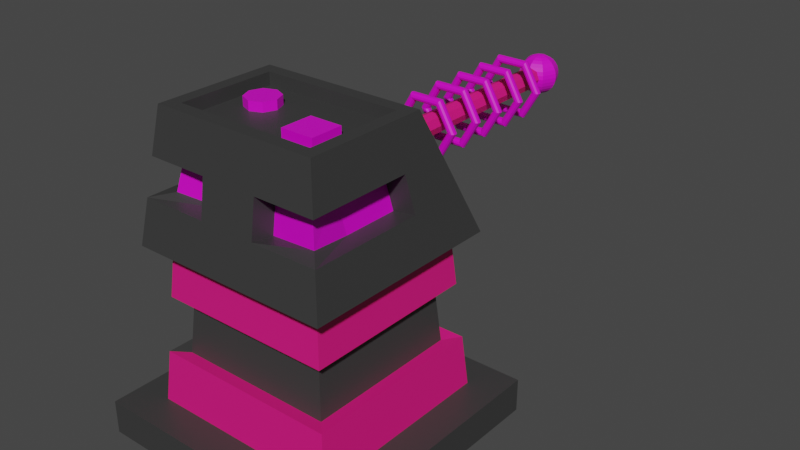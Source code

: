 # Source: LaserTurret.blend  (saved by Blender 3.6.13; exported with 4.5.12 LTS)
import bpy
from mathutils import Matrix  # noqa: F401  (used for matrix-valued properties, if any)

bpy.ops.wm.read_factory_settings(use_empty=True)
scene = bpy.context.scene
scene.name = 'Scene'

# ---- collections
col_collection = bpy.data.collections.new('Collection'); scene.collection.children.link(col_collection)

# ---- materials (node trees are filled in below, after node groups)
mat_metalgray = bpy.data.materials.new('MetalGray')
mat_metalgray.alpha_threshold = 0.0
mat_metalgray.use_transparent_shadow = False
mat_metalgray.roughness = 0.5
mat_metalgray.line_color = (0.0, 0.0, 0.0, 1.0)
mat_metalpurple = bpy.data.materials.new('MetalPurple')
mat_metalpurple.use_transparent_shadow = False
mat_emissive = bpy.data.materials.new('Emissive')
mat_emissive.use_transparent_shadow = False

# ---- material node trees
mat_metalgray.use_nodes = True; mat_metalgray.node_tree.nodes.clear()
_N = mat_metalgray.node_tree.nodes; _L = mat_metalgray.node_tree.links
n0 = _N.new('ShaderNodeOutputMaterial'); n0.name = 'Material Output'; n0.location = (300, 300)
n1 = _N.new('ShaderNodeBsdfPrincipled'); n1.name = 'Principled BSDF'; n1.location = (10, 300)
n1.distribution = 'GGX'
n1.subsurface_method = 'RANDOM_WALK_SKIN'
n1.inputs[0].default_value = (0.04203, 0.04203, 0.04203, 1.0)
n1.inputs[3].default_value = 1.45
n1.inputs[27].default_value = (0.0, 0.0, 0.0, 1.0)
n1.inputs[28].default_value = 1.0
_L.new(n1.outputs[0], n0.inputs[0])
n0.is_active_output = True
mat_metalpurple.use_nodes = True; mat_metalpurple.node_tree.nodes.clear()
_N = mat_metalpurple.node_tree.nodes; _L = mat_metalpurple.node_tree.links
n0 = _N.new('ShaderNodeBsdfPrincipled'); n0.name = 'Principled BSDF'; n0.location = (10, 300)
n0.distribution = 'GGX'
n0.subsurface_method = 'RANDOM_WALK_SKIN'
n0.inputs[0].default_value = (0.8, 0.008456, 0.2024, 1.0)
n0.inputs[3].default_value = 1.45
n0.inputs[27].default_value = (0.0, 0.0, 0.0, 1.0)
n0.inputs[28].default_value = 1.0
n1 = _N.new('ShaderNodeOutputMaterial'); n1.name = 'Material Output'; n1.location = (300, 300)
_L.new(n0.outputs[0], n1.inputs[0])
n1.is_active_output = True
mat_emissive.use_nodes = True; mat_emissive.node_tree.nodes.clear()
_N = mat_emissive.node_tree.nodes; _L = mat_emissive.node_tree.links
n0 = _N.new('ShaderNodeBsdfPrincipled'); n0.name = 'Principled BSDF'; n0.location = (10, 300)
n0.distribution = 'GGX'
n0.subsurface_method = 'RANDOM_WALK_SKIN'
n0.inputs[0].default_value = (0.8, 0.0, 0.6759, 1.0)
n0.inputs[3].default_value = 1.45
n0.inputs[27].default_value = (0.0, 0.0, 0.0, 1.0)
n0.inputs[28].default_value = 1.0
n1 = _N.new('ShaderNodeOutputMaterial'); n1.name = 'Material Output'; n1.location = (300, 300)
_L.new(n0.outputs[0], n1.inputs[0])
n1.is_active_output = True

# ---- world
world_world = bpy.data.worlds.new('World'); scene.world = world_world
world_world.use_nodes = True; world_world.node_tree.nodes.clear()
_N = world_world.node_tree.nodes; _L = world_world.node_tree.links
n0 = _N.new('ShaderNodeOutputWorld'); n0.name = 'World Output'; n0.location = (300, 300)
n1 = _N.new('ShaderNodeBackground'); n1.name = 'Background'; n1.location = (10, 300)
n1.inputs[0].default_value = (0.05088, 0.05088, 0.05088, 1.0)
_L.new(n1.outputs[0], n0.inputs[0])
n0.is_active_output = True
world_world.color = (0.05088, 0.05088, 0.05088)
world_world.use_sun_shadow = False
world_world.sun_shadow_jitter_overblur = 0.0

# ---- meshes
me_cube_001 = bpy.data.meshes.new('Cube.001')
me_cube_001.from_pydata([(0.7427, 0.7427, 0.1298), (1.0, 1.0, -0.1298), (0.7427, -0.7427, 0.1298), (1.0, -1.0, -0.1298), (-0.7427, 0.7427, 0.1298), (-1.0, 1.0, -0.1298), (-0.7427, -0.7427, 0.1298), (-1.0, -1.0, -0.1298), (1.0, -1.0, 0.1298), (-1.0, -1.0, 0.1298), (1.0, 1.0, 0.1298), (-1.0, 1.0, 0.1298), (0.6387, 0.6387, 1.338), (0.6387, -0.6387, 1.338), (-0.6387, 0.6387, 1.338), (-0.6387, -0.6387, 1.338), (0.5676, 0.5676, 0.9294), (0.6043, 0.6043, 0.5021), (-0.6043, 0.6043, 0.5021), (-0.5676, 0.5676, 0.9294), (-0.6723, 0.6723, 0.9474), (-0.7091, 0.7091, 0.5201), (0.7091, 0.7091, 0.5201), (0.6723, 0.6723, 0.9474), (0.7091, -0.7091, 0.5201), (0.6723, -0.6723, 0.9474), (-0.6723, -0.6723, 0.9474), (-0.7091, -0.7091, 0.5201), (0.6043, -0.6043, 0.5021), (0.5676, -0.5676, 0.9294), (-0.5676, -0.5676, 0.9294), (-0.6043, -0.6043, 0.5021)], [], [(4, 6, 27, 21), (3, 8, 9, 7), (7, 9, 11, 5), (5, 1, 3, 7), (1, 10, 8, 3), (5, 11, 10, 1), (2, 6, 9, 8), (0, 2, 8, 10), (6, 4, 11, 9), (4, 0, 10, 11), (6, 2, 24, 27), (0, 4, 21, 22), (29, 30, 31, 28), (26, 25, 13, 15), (2, 0, 22, 24), (25, 23, 12, 13), (23, 20, 14, 12), (26, 20, 19, 30), (21, 27, 31, 18), (23, 25, 29, 16), (20, 23, 16, 19), (20, 26, 15, 14), (30, 19, 18, 31), (16, 29, 28, 17), (19, 16, 17, 18), (22, 21, 18, 17), (24, 22, 17, 28), (27, 24, 28, 31), (25, 26, 30, 29)])
me_cube_001.polygons.foreach_set('material_index', [1, 0, 0, 0, 0, 0, 0, 0, 0, 0, 1, 1, 0, 1, 1, 1, 1, 1, 0, 1, 1, 1, 0, 0, 0, 1, 1, 1, 1])
_uv = me_cube_001.uv_layers.new(name='UVMap')
_uv.uv.foreach_set('vector', [0.8428, 0.5322, 0.8428, 0.7178, 0.8428, 0.7178, 0.8428, 0.5322, 0.375, 0.75, 0.625, 0.75, 0.625, 1.0, 0.375, 1.0, 0.375, 0.0, 0.625, 0.0, 0.625, 0.25, 0.375, 0.25, 0.125, 0.5, 0.375, 0.5, 0.375, 0.75, 0.125, 0.75, 0.375, 0.5, 0.625, 0.5, 0.625, 0.75, 0.375, 0.75, 0.375, 0.25, 0.625, 0.25, 0.625, 0.5, 0.375, 0.5, 0.6572, 0.7178, 0.8428, 0.7178, 0.875, 0.75, 0.625, 0.75, 0.6572, 0.5322, 0.6572, 0.7178, 0.625, 0.75, 0.625, 0.5, 0.8428, 0.7178, 0.8428, 0.5322, 0.875, 0.5, 0.875, 0.75, 0.8428, 0.5322, 0.6572, 0.5322, 0.625, 0.5, 0.875, 0.5, 0.8428, 0.7178, 0.6572, 0.7178, 0.6572, 0.7178, 0.8428, 0.7178, 0.6572, 0.5322, 0.8428, 0.5322, 0.8428, 0.5322, 0.6572, 0.5322, 0.6572, 0.7178, 0.8428, 0.7178, 0.8428, 0.7178, 0.6572, 0.7178, 0.8428, 0.7178, 0.6572, 0.7178, 0.6572, 0.7178, 0.8428, 0.7178, 0.6572, 0.7178, 0.6572, 0.5322, 0.6572, 0.5322, 0.6572, 0.7178, 0.6572, 0.7178, 0.6572, 0.5322, 0.6572, 0.5322, 0.6572, 0.7178, 0.6572, 0.5322, 0.8428, 0.5322, 0.8428, 0.5322, 0.6572, 0.5322, 0.8428, 0.7178, 0.8428, 0.5322, 0.8428, 0.5322, 0.8428, 0.7178, 0.8428, 0.5322, 0.8428, 0.7178, 0.8428, 0.7178, 0.8428, 0.5322, 0.6572, 0.5322, 0.6572, 0.7178, 0.6572, 0.7178, 0.6572, 0.5322, 0.8428, 0.5322, 0.6572, 0.5322, 0.6572, 0.5322, 0.8428, 0.5322, 0.8428, 0.5322, 0.8428, 0.7178, 0.8428, 0.7178, 0.8428, 0.5322, 0.8428, 0.7178, 0.8428, 0.5322, 0.8428, 0.5322, 0.8428, 0.7178, 0.6572, 0.5322, 0.6572, 0.7178, 0.6572, 0.7178, 0.6572, 0.5322, 0.8428, 0.5322, 0.6572, 0.5322, 0.6572, 0.5322, 0.8428, 0.5322, 0.6572, 0.5322, 0.8428, 0.5322, 0.8428, 0.5322, 0.6572, 0.5322, 0.6572, 0.7178, 0.6572, 0.5322, 0.6572, 0.5322, 0.6572, 0.7178, 0.8428, 0.7178, 0.6572, 0.7178, 0.6572, 0.7178, 0.8428, 0.7178, 0.6572, 0.7178, 0.8428, 0.7178, 0.8428, 0.7178, 0.6572, 0.7178])
me_cube_001.materials.append(mat_metalgray)
me_cube_001.materials.append(mat_metalpurple)
me_cube_001.use_mirror_vertex_groups = False
me_cube_001.update()
me_circle = bpy.data.meshes.new('Circle')
me_circle.from_pydata([(0.0, 1.0, 0.0), (-0.7071, 0.7071, 0.0), (-1.0, 0.0, 0.0), (-0.7071, -0.7071, 0.0), (0.0, -1.0, 0.0), (0.7071, -0.7071, 0.0), (1.0, 0.0, 0.0), (0.7071, 0.7071, 0.0), (0.0, -0.5856, -2.583), (0.4141, -0.4141, -2.583), (0.5856, -1.129e-07, -2.583), (0.4141, 0.4141, -2.583), (0.0, 0.5856, -2.583), (-0.4141, 0.4141, -2.583), (-0.5856, -1.129e-07, -2.583), (-0.4141, -0.4141, -2.583), (-0.7071, 0.7071, -2.583), (0.0, 1.0, -2.583), (-1.0, -1.129e-07, -2.583), (-0.7071, -0.7071, -2.583), (0.0, -1.0, -2.583), (0.7071, -0.7071, -2.583), (1.0, -1.129e-07, -2.583), (0.7071, 0.7071, -2.583), (0.0, -0.5856, -15.04), (0.4141, -0.4141, -15.04), (0.5856, -2.715e-07, -15.04), (0.4141, 0.4141, -15.04), (0.0, 0.5856, -15.04), (-0.4141, 0.4141, -15.04), (-0.5856, -2.715e-07, -15.04), (-0.4141, -0.4141, -15.04), (0.1515, 1.077, -15.85), (0.2972, 1.015, -15.99), (0.4315, 0.9133, -16.13), (0.5492, 0.7767, -16.25), (0.6458, 0.6103, -16.34), (0.7176, 0.4204, -16.42), (0.7618, 0.2143, -16.46), (0.7767, -1.234e-06, -16.47), (0.7618, -0.2143, -16.46), (0.7176, -0.4204, -16.42), (0.6458, -0.6103, -16.34), (0.5492, -0.7767, -16.25), (0.4315, -0.9133, -16.13), (0.2972, -1.015, -15.99), (0.1515, -1.077, -15.85), (0.2143, 1.077, -15.7), (0.4204, 1.015, -15.7), (0.6103, 0.9133, -15.7), (0.7767, 0.7767, -15.7), (0.9133, 0.6103, -15.7), (1.015, 0.4204, -15.7), (1.077, 0.2143, -15.7), (1.098, -1.2e-06, -15.7), (1.077, -0.2143, -15.7), (1.015, -0.4204, -15.7), (0.9133, -0.6103, -15.7), (0.7767, -0.7767, -15.7), (0.6103, -0.9133, -15.7), (0.4204, -1.015, -15.7), (0.2143, -1.077, -15.7), (0.1515, 1.077, -15.55), (0.2972, 1.015, -15.4), (0.4315, 0.9133, -15.27), (0.5492, 0.7767, -15.15), (0.6458, 0.6103, -15.05), (0.7176, 0.4204, -14.98), (0.7618, 0.2143, -14.94), (0.7767, -1.166e-06, -14.92), (0.7618, -0.2143, -14.94), (0.7176, -0.4204, -14.98), (0.6458, -0.6103, -15.05), (0.5492, -0.7767, -15.15), (0.4315, -0.9133, -15.27), (0.2972, -1.015, -15.4), (0.1515, -1.077, -15.55), (5.146e-08, 1.077, -15.48), (5.146e-08, 1.015, -15.28), (5.146e-08, 0.9133, -15.09), (5.146e-08, 0.7767, -14.92), (5.146e-08, 0.6103, -14.78), (5.146e-08, 0.4204, -14.68), (5.146e-08, 0.2143, -14.62), (5.146e-08, -1.152e-06, -14.6), (5.146e-08, -0.2143, -14.62), (5.146e-08, -0.4204, -14.68), (5.146e-08, -0.6103, -14.78), (5.146e-08, -0.7767, -14.92), (5.146e-08, -0.9133, -15.09), (5.146e-08, -1.015, -15.28), (5.146e-08, -1.077, -15.48), (-0.1515, 1.077, -15.55), (-0.2972, 1.015, -15.4), (-0.4315, 0.9133, -15.27), (-0.5492, 0.7767, -15.15), (-0.6458, 0.6103, -15.05), (-0.7176, 0.4204, -14.98), (-0.7618, 0.2143, -14.94), (-0.7767, -1.166e-06, -14.92), (-0.7618, -0.2143, -14.94), (-0.7176, -0.4204, -14.98), (-0.6458, -0.6103, -15.05), (-0.5492, -0.7767, -15.15), (-0.4315, -0.9133, -15.27), (-0.2972, -1.015, -15.4), (-0.1515, -1.077, -15.55), (-0.2143, 1.077, -15.7), (-0.4204, 1.015, -15.7), (-0.6103, 0.9133, -15.7), (-0.7767, 0.7767, -15.7), (-0.9133, 0.6103, -15.7), (-1.015, 0.4204, -15.7), (-1.077, 0.2143, -15.7), (-1.098, -1.2e-06, -15.7), (-1.077, -0.2143, -15.7), (-1.015, -0.4204, -15.7), (-0.9133, -0.6103, -15.7), (-0.7767, -0.7767, -15.7), (-0.6103, -0.9133, -15.7), (-0.4204, -1.015, -15.7), (-0.2143, -1.077, -15.7), (-0.1515, 1.077, -15.85), (-0.2972, 1.015, -15.99), (-0.4315, 0.9133, -16.13), (-0.5492, 0.7767, -16.25), (-0.6458, 0.6103, -16.34), (-0.7176, 0.4204, -16.42), (-0.7618, 0.2143, -16.46), (-0.7767, -1.234e-06, -16.47), (-0.7618, -0.2143, -16.46), (-0.7176, -0.4204, -16.42), (-0.6458, -0.6103, -16.34), (-0.5492, -0.7767, -16.25), (-0.4315, -0.9133, -16.13), (-0.2972, -1.015, -15.99), (-0.1515, -1.077, -15.85), (5.146e-08, -1.098, -15.7), (5.146e-08, 1.098, -15.7), (5.146e-08, 1.077, -15.91), (5.146e-08, 1.015, -16.12), (5.146e-08, 0.9133, -16.31), (5.146e-08, 0.7767, -16.47), (5.146e-08, 0.6103, -16.61), (5.146e-08, 0.4204, -16.71), (5.146e-08, 0.2143, -16.77), (5.146e-08, -1.248e-06, -16.8), (5.146e-08, -0.2143, -16.77), (5.146e-08, -0.4204, -16.71), (5.146e-08, -0.6103, -16.61), (5.146e-08, -0.7767, -16.47), (5.146e-08, -0.9133, -16.31), (5.146e-08, -1.015, -16.12), (5.146e-08, -1.077, -15.91)], [], [(7, 6, 22, 23), (5, 4, 20, 21), (3, 2, 18, 19), (1, 0, 17, 16), (0, 7, 23, 17), (6, 5, 21, 22), (4, 3, 19, 20), (2, 1, 16, 18), (8, 15, 31, 24), (8, 9, 16, 17), (9, 10, 18, 16), (10, 11, 19, 18), (11, 12, 20, 19), (12, 13, 21, 20), (13, 14, 22, 21), (14, 15, 23, 22), (15, 8, 17, 23), (25, 24, 31, 30, 29, 28, 27, 26), (14, 13, 29, 30), (12, 11, 27, 28), (10, 9, 25, 26), (15, 14, 30, 31), (13, 12, 28, 29), (11, 10, 26, 27), (9, 8, 24, 25), (150, 149, 42, 43), (143, 142, 35, 36), (151, 150, 43, 44), (144, 143, 36, 37), (152, 151, 44, 45), (145, 144, 37, 38), (153, 152, 45, 46), (146, 145, 38, 39), (139, 138, 32), (137, 153, 46), (147, 146, 39, 40), (140, 139, 32, 33), (148, 147, 40, 41), (141, 140, 33, 34), (149, 148, 41, 42), (142, 141, 34, 35), (42, 41, 56, 57), (35, 34, 49, 50), (43, 42, 57, 58), (36, 35, 50, 51), (44, 43, 58, 59), (37, 36, 51, 52), (45, 44, 59, 60), (38, 37, 52, 53), (46, 45, 60, 61), (39, 38, 53, 54), (32, 138, 47), (137, 46, 61), (40, 39, 54, 55), (33, 32, 47, 48), (41, 40, 55, 56), (34, 33, 48, 49), (61, 60, 75, 76), (54, 53, 68, 69), (47, 138, 62), (137, 61, 76), (55, 54, 69, 70), (48, 47, 62, 63), (56, 55, 70, 71), (49, 48, 63, 64), (57, 56, 71, 72), (50, 49, 64, 65), (58, 57, 72, 73), (51, 50, 65, 66), (59, 58, 73, 74), (52, 51, 66, 67), (60, 59, 74, 75), (53, 52, 67, 68), (65, 64, 79, 80), (73, 72, 87, 88), (66, 65, 80, 81), (74, 73, 88, 89), (67, 66, 81, 82), (75, 74, 89, 90), (68, 67, 82, 83), (76, 75, 90, 91), (69, 68, 83, 84), (62, 138, 77), (137, 76, 91), (70, 69, 84, 85), (63, 62, 77, 78), (71, 70, 85, 86), (64, 63, 78, 79), (72, 71, 86, 87), (84, 83, 98, 99), (77, 138, 92), (137, 91, 106), (85, 84, 99, 100), (78, 77, 92, 93), (86, 85, 100, 101), (79, 78, 93, 94), (87, 86, 101, 102), (80, 79, 94, 95), (88, 87, 102, 103), (81, 80, 95, 96), (89, 88, 103, 104), (82, 81, 96, 97), (90, 89, 104, 105), (83, 82, 97, 98), (91, 90, 105, 106), (103, 102, 117, 118), (96, 95, 110, 111), (104, 103, 118, 119), (97, 96, 111, 112), (105, 104, 119, 120), (98, 97, 112, 113), (106, 105, 120, 121), (99, 98, 113, 114), (92, 138, 107), (137, 106, 121), (100, 99, 114, 115), (93, 92, 107, 108), (101, 100, 115, 116), (94, 93, 108, 109), (102, 101, 116, 117), (95, 94, 109, 110), (137, 121, 136), (115, 114, 129, 130), (108, 107, 122, 123), (116, 115, 130, 131), (109, 108, 123, 124), (117, 116, 131, 132), (110, 109, 124, 125), (118, 117, 132, 133), (111, 110, 125, 126), (119, 118, 133, 134), (112, 111, 126, 127), (120, 119, 134, 135), (113, 112, 127, 128), (121, 120, 135, 136), (114, 113, 128, 129), (107, 138, 122), (134, 133, 150, 151), (127, 126, 143, 144), (135, 134, 151, 152), (128, 127, 144, 145), (136, 135, 152, 153), (129, 128, 145, 146), (122, 138, 139), (137, 136, 153), (130, 129, 146, 147), (123, 122, 139, 140), (131, 130, 147, 148), (124, 123, 140, 141), (132, 131, 148, 149), (125, 124, 141, 142), (133, 132, 149, 150), (126, 125, 142, 143)])
me_circle.polygons.foreach_set('material_index', [0, 0, 0, 0, 0, 0, 0, 0, 0, 0, 0, 0, 0, 0, 0, 0, 0, 0, 0, 0, 0, 0, 0, 0, 0, 1, 1, 1, 1, 1, 1, 1, 1, 1, 1, 1, 1, 1, 1, 1, 1, 1, 1, 1, 1, 1, 1, 1, 1, 1, 1, 1, 1, 1, 1, 1, 1, 1, 1, 1, 1, 1, 1, 1, 1, 1, 1, 1, 1, 1, 1, 1, 1, 1, 1, 1, 1, 1, 1, 1, 1, 1, 1, 1, 1, 1, 1, 1, 1, 1, 1, 1, 1, 1, 1, 1, 1, 1, 1, 1, 1, 1, 1, 1, 1, 1, 1, 1, 1, 1, 1, 1, 1, 1, 1, 1, 1, 1, 1, 1, 1, 1, 1, 1, 1, 1, 1, 1, 1, 1, 1, 1, 1, 1, 1, 1, 1, 1, 1, 1, 1, 1, 1, 1, 1, 1, 1, 1, 1, 1, 1, 1, 1])
_uv = me_circle.uv_layers.new(name='UVMap')
_uv.uv.foreach_set('vector', [0.0, 0.0, 0.0, 0.0, 0.0, 0.0, 0.0, 0.0, 0.0, 0.0, 0.0, 0.0, 0.0, 0.0, 0.0, 0.0, 0.0, 0.0, 0.0, 0.0, 0.0, 0.0, 0.0, 0.0, 0.0, 0.0, 0.0, 0.0, 0.0, 0.0, 0.0, 0.0, 0.0, 0.0, 0.0, 0.0, 0.0, 0.0, 0.0, 0.0, 0.0, 0.0, 0.0, 0.0, 0.0, 0.0, 0.0, 0.0, 0.0, 0.0, 0.0, 0.0, 0.0, 0.0, 0.0, 0.0, 0.0, 0.0, 0.0, 0.0, 0.0, 0.0, 0.0, 0.0, 0.0, 0.0, 0.0, 0.0, 0.0, 0.0, 0.0, 0.0, 0.0, 0.0, 0.0, 0.0, 0.0, 0.0, 0.0, 0.0, 0.0, 0.0, 0.0, 0.0, 0.0, 0.0, 0.0, 0.0, 0.0, 0.0, 0.0, 0.0, 0.0, 0.0, 0.0, 0.0, 0.0, 0.0, 0.0, 0.0, 0.0, 0.0, 0.0, 0.0, 0.0, 0.0, 0.0, 0.0, 0.0, 0.0, 0.0, 0.0, 0.0, 0.0, 0.0, 0.0, 0.0, 0.0, 0.0, 0.0, 0.0, 0.0, 0.0, 0.0, 0.0, 0.0, 0.0, 0.0, 0.0, 0.0, 0.0, 0.0, 0.0, 0.0, 0.0, 0.0, 0.0, 0.0, 0.0, 0.0, 0.0, 0.0, 0.0, 0.0, 0.0, 0.0, 0.0, 0.0, 0.0, 0.0, 0.0, 0.0, 0.0, 0.0, 0.0, 0.0, 0.0, 0.0, 0.0, 0.0, 0.0, 0.0, 0.0, 0.0, 0.0, 0.0, 0.0, 0.0, 0.0, 0.0, 0.0, 0.0, 0.0, 0.0, 0.0, 0.0, 0.0, 0.0, 0.0, 0.0, 0.0, 0.0, 0.0, 0.0, 0.0, 0.0, 0.0, 0.0, 0.0, 0.0, 0.0, 0.0, 0.0, 0.0, 0.0, 0.0, 0.0, 0.0, 0.0, 0.0, 0.0, 0.0, 0.0, 0.0, 0.0, 0.0, 0.0, 0.0, 0.75, 0.25, 0.75, 0.3125, 0.625, 0.3125, 0.625, 0.25, 0.75, 0.6875, 0.75, 0.75, 0.625, 0.75, 0.625, 0.6875, 0.75, 0.1875, 0.75, 0.25, 0.625, 0.25, 0.625, 0.1875, 0.75, 0.625, 0.75, 0.6875, 0.625, 0.6875, 0.625, 0.625, 0.75, 0.125, 0.75, 0.1875, 0.625, 0.1875, 0.625, 0.125, 0.75, 0.5625, 0.75, 0.625, 0.625, 0.625, 0.625, 0.5625, 0.75, 0.0625, 0.75, 0.125, 0.625, 0.125, 0.625, 0.0625, 0.75, 0.5, 0.75, 0.5625, 0.625, 0.5625, 0.625, 0.5, 0.75, 0.9375, 0.6875, 1.0, 0.625, 0.9375, 0.6875, 0.0, 0.75, 0.0625, 0.625, 0.0625, 0.75, 0.4375, 0.75, 0.5, 0.625, 0.5, 0.625, 0.4375, 0.75, 0.875, 0.75, 0.9375, 0.625, 0.9375, 0.625, 0.875, 0.75, 0.375, 0.75, 0.4375, 0.625, 0.4375, 0.625, 0.375, 0.75, 0.8125, 0.75, 0.875, 0.625, 0.875, 0.625, 0.8125, 0.75, 0.3125, 0.75, 0.375, 0.625, 0.375, 0.625, 0.3125, 0.75, 0.75, 0.75, 0.8125, 0.625, 0.8125, 0.625, 0.75, 0.625, 0.3125, 0.625, 0.375, 0.5, 0.375, 0.5, 0.3125, 0.625, 0.75, 0.625, 0.8125, 0.5, 0.8125, 0.5, 0.75, 0.625, 0.25, 0.625, 0.3125, 0.5, 0.3125, 0.5, 0.25, 0.625, 0.6875, 0.625, 0.75, 0.5, 0.75, 0.5, 0.6875, 0.625, 0.1875, 0.625, 0.25, 0.5, 0.25, 0.5, 0.1875, 0.625, 0.625, 0.625, 0.6875, 0.5, 0.6875, 0.5, 0.625, 0.625, 0.125, 0.625, 0.1875, 0.5, 0.1875, 0.5, 0.125, 0.625, 0.5625, 0.625, 0.625, 0.5, 0.625, 0.5, 0.5625, 0.625, 0.0625, 0.625, 0.125, 0.5, 0.125, 0.5, 0.0625, 0.625, 0.5, 0.625, 0.5625, 0.5, 0.5625, 0.5, 0.5, 0.625, 0.9375, 0.5625, 1.0, 0.5, 0.9375, 0.5625, 0.0, 0.625, 0.0625, 0.5, 0.0625, 0.625, 0.4375, 0.625, 0.5, 0.5, 0.5, 0.5, 0.4375, 0.625, 0.875, 0.625, 0.9375, 0.5, 0.9375, 0.5, 0.875, 0.625, 0.375, 0.625, 0.4375, 0.5, 0.4375, 0.5, 0.375, 0.625, 0.8125, 0.625, 0.875, 0.5, 0.875, 0.5, 0.8125, 0.5, 0.0625, 0.5, 0.125, 0.375, 0.125, 0.375, 0.0625, 0.5, 0.5, 0.5, 0.5625, 0.375, 0.5625, 0.375, 0.5, 0.5, 0.9375, 0.4375, 1.0, 0.375, 0.9375, 0.4375, 0.0, 0.5, 0.0625, 0.375, 0.0625, 0.5, 0.4375, 0.5, 0.5, 0.375, 0.5, 0.375, 0.4375, 0.5, 0.875, 0.5, 0.9375, 0.375, 0.9375, 0.375, 0.875, 0.5, 0.375, 0.5, 0.4375, 0.375, 0.4375, 0.375, 0.375, 0.5, 0.8125, 0.5, 0.875, 0.375, 0.875, 0.375, 0.8125, 0.5, 0.3125, 0.5, 0.375, 0.375, 0.375, 0.375, 0.3125, 0.5, 0.75, 0.5, 0.8125, 0.375, 0.8125, 0.375, 0.75, 0.5, 0.25, 0.5, 0.3125, 0.375, 0.3125, 0.375, 0.25, 0.5, 0.6875, 0.5, 0.75, 0.375, 0.75, 0.375, 0.6875, 0.5, 0.1875, 0.5, 0.25, 0.375, 0.25, 0.375, 0.1875, 0.5, 0.625, 0.5, 0.6875, 0.375, 0.6875, 0.375, 0.625, 0.5, 0.125, 0.5, 0.1875, 0.375, 0.1875, 0.375, 0.125, 0.5, 0.5625, 0.5, 0.625, 0.375, 0.625, 0.375, 0.5625, 0.375, 0.75, 0.375, 0.8125, 0.25, 0.8125, 0.25, 0.75, 0.375, 0.25, 0.375, 0.3125, 0.25, 0.3125, 0.25, 0.25, 0.375, 0.6875, 0.375, 0.75, 0.25, 0.75, 0.25, 0.6875, 0.375, 0.1875, 0.375, 0.25, 0.25, 0.25, 0.25, 0.1875, 0.375, 0.625, 0.375, 0.6875, 0.25, 0.6875, 0.25, 0.625, 0.375, 0.125, 0.375, 0.1875, 0.25, 0.1875, 0.25, 0.125, 0.375, 0.5625, 0.375, 0.625, 0.25, 0.625, 0.25, 0.5625, 0.375, 0.0625, 0.375, 0.125, 0.25, 0.125, 0.25, 0.0625, 0.375, 0.5, 0.375, 0.5625, 0.25, 0.5625, 0.25, 0.5, 0.375, 0.9375, 0.3125, 1.0, 0.25, 0.9375, 0.3125, 0.0, 0.375, 0.0625, 0.25, 0.0625, 0.375, 0.4375, 0.375, 0.5, 0.25, 0.5, 0.25, 0.4375, 0.375, 0.875, 0.375, 0.9375, 0.25, 0.9375, 0.25, 0.875, 0.375, 0.375, 0.375, 0.4375, 0.25, 0.4375, 0.25, 0.375, 0.375, 0.8125, 0.375, 0.875, 0.25, 0.875, 0.25, 0.8125, 0.375, 0.3125, 0.375, 0.375, 0.25, 0.375, 0.25, 0.3125, 0.25, 0.5, 0.25, 0.5625, 0.125, 0.5625, 0.125, 0.5, 0.25, 0.9375, 0.1875, 1.0, 0.125, 0.9375, 0.1875, 0.0, 0.25, 0.0625, 0.125, 0.0625, 0.25, 0.4375, 0.25, 0.5, 0.125, 0.5, 0.125, 0.4375, 0.25, 0.875, 0.25, 0.9375, 0.125, 0.9375, 0.125, 0.875, 0.25, 0.375, 0.25, 0.4375, 0.125, 0.4375, 0.125, 0.375, 0.25, 0.8125, 0.25, 0.875, 0.125, 0.875, 0.125, 0.8125, 0.25, 0.3125, 0.25, 0.375, 0.125, 0.375, 0.125, 0.3125, 0.25, 0.75, 0.25, 0.8125, 0.125, 0.8125, 0.125, 0.75, 0.25, 0.25, 0.25, 0.3125, 0.125, 0.3125, 0.125, 0.25, 0.25, 0.6875, 0.25, 0.75, 0.125, 0.75, 0.125, 0.6875, 0.25, 0.1875, 0.25, 0.25, 0.125, 0.25, 0.125, 0.1875, 0.25, 0.625, 0.25, 0.6875, 0.125, 0.6875, 0.125, 0.625, 0.25, 0.125, 0.25, 0.1875, 0.125, 0.1875, 0.125, 0.125, 0.25, 0.5625, 0.25, 0.625, 0.125, 0.625, 0.125, 0.5625, 0.25, 0.0625, 0.25, 0.125, 0.125, 0.125, 0.125, 0.0625, 0.125, 0.25, 0.125, 0.3125, 0.0, 0.3125, 0.0, 0.25, 0.125, 0.6875, 0.125, 0.75, 0.0, 0.75, 0.0, 0.6875, 0.125, 0.1875, 0.125, 0.25, 0.0, 0.25, 0.0, 0.1875, 0.125, 0.625, 0.125, 0.6875, 0.0, 0.6875, 0.0, 0.625, 0.125, 0.125, 0.125, 0.1875, 0.0, 0.1875, 0.0, 0.125, 0.125, 0.5625, 0.125, 0.625, 0.0, 0.625, 0.0, 0.5625, 0.125, 0.0625, 0.125, 0.125, 0.0, 0.125, 0.0, 0.0625, 0.125, 0.5, 0.125, 0.5625, 0.0, 0.5625, 0.0, 0.5, 0.125, 0.9375, 0.0625, 1.0, 0.0, 0.9375, 0.0625, 0.0, 0.125, 0.0625, 0.0, 0.0625, 0.125, 0.4375, 0.125, 0.5, 0.0, 0.5, 0.0, 0.4375, 0.125, 0.875, 0.125, 0.9375, 0.0, 0.9375, 0.0, 0.875, 0.125, 0.375, 0.125, 0.4375, 0.0, 0.4375, 0.0, 0.375, 0.125, 0.8125, 0.125, 0.875, 0.0, 0.875, 0.0, 0.8125, 0.125, 0.3125, 0.125, 0.375, 0.0, 0.375, 0.0, 0.3125, 0.125, 0.75, 0.125, 0.8125, 0.0, 0.8125, 0.0, 0.75, 0.9375, 0.0, 1.0, 0.0625, 0.875, 0.0625, 1.0, 0.4375, 1.0, 0.5, 0.875, 0.5, 0.875, 0.4375, 1.0, 0.875, 1.0, 0.9375, 0.875, 0.9375, 0.875, 0.875, 1.0, 0.375, 1.0, 0.4375, 0.875, 0.4375, 0.875, 0.375, 1.0, 0.8125, 1.0, 0.875, 0.875, 0.875, 0.875, 0.8125, 1.0, 0.3125, 1.0, 0.375, 0.875, 0.375, 0.875, 0.3125, 1.0, 0.75, 1.0, 0.8125, 0.875, 0.8125, 0.875, 0.75, 1.0, 0.25, 1.0, 0.3125, 0.875, 0.3125, 0.875, 0.25, 1.0, 0.6875, 1.0, 0.75, 0.875, 0.75, 0.875, 0.6875, 1.0, 0.1875, 1.0, 0.25, 0.875, 0.25, 0.875, 0.1875, 1.0, 0.625, 1.0, 0.6875, 0.875, 0.6875, 0.875, 0.625, 1.0, 0.125, 1.0, 0.1875, 0.875, 0.1875, 0.875, 0.125, 1.0, 0.5625, 1.0, 0.625, 0.875, 0.625, 0.875, 0.5625, 1.0, 0.0625, 1.0, 0.125, 0.875, 0.125, 0.875, 0.0625, 1.0, 0.5, 1.0, 0.5625, 0.875, 0.5625, 0.875, 0.5, 1.0, 0.9375, 0.9375, 1.0, 0.875, 0.9375, 0.875, 0.1875, 0.875, 0.25, 0.75, 0.25, 0.75, 0.1875, 0.875, 0.625, 0.875, 0.6875, 0.75, 0.6875, 0.75, 0.625, 0.875, 0.125, 0.875, 0.1875, 0.75, 0.1875, 0.75, 0.125, 0.875, 0.5625, 0.875, 0.625, 0.75, 0.625, 0.75, 0.5625, 0.875, 0.0625, 0.875, 0.125, 0.75, 0.125, 0.75, 0.0625, 0.875, 0.5, 0.875, 0.5625, 0.75, 0.5625, 0.75, 0.5, 0.875, 0.9375, 0.8125, 1.0, 0.75, 0.9375, 0.8125, 0.0, 0.875, 0.0625, 0.75, 0.0625, 0.875, 0.4375, 0.875, 0.5, 0.75, 0.5, 0.75, 0.4375, 0.875, 0.875, 0.875, 0.9375, 0.75, 0.9375, 0.75, 0.875, 0.875, 0.375, 0.875, 0.4375, 0.75, 0.4375, 0.75, 0.375, 0.875, 0.8125, 0.875, 0.875, 0.75, 0.875, 0.75, 0.8125, 0.875, 0.3125, 0.875, 0.375, 0.75, 0.375, 0.75, 0.3125, 0.875, 0.75, 0.875, 0.8125, 0.75, 0.8125, 0.75, 0.75, 0.875, 0.25, 0.875, 0.3125, 0.75, 0.3125, 0.75, 0.25, 0.875, 0.6875, 0.875, 0.75, 0.75, 0.75, 0.75, 0.6875])
me_circle.materials.append(mat_metalpurple)
me_circle.materials.append(mat_emissive)
me_circle.update()
me_torus = bpy.data.meshes.new('Torus')
me_torus.from_pydata([(1.15, 0.0, 0.0), (1.13, 0.0, 0.075), (1.075, 0.0, 0.1299), (1.0, 0.0, 0.15), (0.925, 0.0, 0.1299), (0.8701, 0.0, 0.075), (0.85, 0.0, 1.837e-17), (0.8701, 0.0, -0.075), (0.925, 0.0, -0.1299), (1.0, 0.0, -0.15), (1.075, 0.0, -0.1299), (1.13, 0.0, -0.075), (0.575, 0.9959, 0.0), (0.565, 0.9785, 0.075), (0.5375, 0.931, 0.1299), (0.5, 0.866, 0.15), (0.4625, 0.8011, 0.1299), (0.435, 0.7535, 0.075), (0.425, 0.7361, 1.837e-17), (0.435, 0.7535, -0.075), (0.4625, 0.8011, -0.1299), (0.5, 0.866, -0.15), (0.5375, 0.931, -0.1299), (0.565, 0.9785, -0.075), (-0.575, 0.9959, 0.0), (-0.565, 0.9785, 0.075), (-0.5375, 0.931, 0.1299), (-0.5, 0.866, 0.15), (-0.4625, 0.8011, 0.1299), (-0.435, 0.7535, 0.075), (-0.425, 0.7361, 1.837e-17), (-0.435, 0.7535, -0.075), (-0.4625, 0.8011, -0.1299), (-0.5, 0.866, -0.15), (-0.5375, 0.931, -0.1299), (-0.565, 0.9785, -0.075), (-1.15, 1.005e-07, 0.0), (-1.13, 9.878e-08, 0.075), (-1.075, 9.398e-08, 0.1299), (-1.0, 8.742e-08, 0.15), (-0.925, 8.087e-08, 0.1299), (-0.8701, 7.607e-08, 0.075), (-0.85, 7.431e-08, 1.837e-17), (-0.8701, 7.607e-08, -0.075), (-0.925, 8.087e-08, -0.1299), (-1.0, 8.742e-08, -0.15), (-1.075, 9.398e-08, -0.1299), (-1.13, 9.878e-08, -0.075), (-0.575, -0.9959, 0.0), (-0.565, -0.9785, 0.075), (-0.5375, -0.931, 0.1299), (-0.5, -0.866, 0.15), (-0.4625, -0.8011, 0.1299), (-0.435, -0.7535, 0.075), (-0.425, -0.7361, 1.837e-17), (-0.435, -0.7535, -0.075), (-0.4625, -0.8011, -0.1299), (-0.5, -0.866, -0.15), (-0.5375, -0.931, -0.1299), (-0.565, -0.9785, -0.075), (0.575, -0.9959, 0.0), (0.565, -0.9785, 0.075), (0.5375, -0.931, 0.1299), (0.5, -0.866, 0.15), (0.4625, -0.8011, 0.1299), (0.435, -0.7535, 0.075), (0.425, -0.7361, 1.837e-17), (0.435, -0.7535, -0.075), (0.4625, -0.8011, -0.1299), (0.5, -0.866, -0.15), (0.5375, -0.931, -0.1299), (0.565, -0.9785, -0.075)], [], [(0, 12, 13, 1), (1, 13, 14, 2), (2, 14, 15, 3), (3, 15, 16, 4), (4, 16, 17, 5), (5, 17, 18, 6), (6, 18, 19, 7), (7, 19, 20, 8), (8, 20, 21, 9), (9, 21, 22, 10), (10, 22, 23, 11), (11, 23, 12, 0), (12, 24, 25, 13), (13, 25, 26, 14), (14, 26, 27, 15), (15, 27, 28, 16), (16, 28, 29, 17), (17, 29, 30, 18), (18, 30, 31, 19), (19, 31, 32, 20), (20, 32, 33, 21), (21, 33, 34, 22), (22, 34, 35, 23), (23, 35, 24, 12), (24, 36, 37, 25), (25, 37, 38, 26), (26, 38, 39, 27), (27, 39, 40, 28), (28, 40, 41, 29), (29, 41, 42, 30), (30, 42, 43, 31), (31, 43, 44, 32), (32, 44, 45, 33), (33, 45, 46, 34), (34, 46, 47, 35), (35, 47, 36, 24), (36, 48, 49, 37), (37, 49, 50, 38), (38, 50, 51, 39), (39, 51, 52, 40), (40, 52, 53, 41), (41, 53, 54, 42), (42, 54, 55, 43), (43, 55, 56, 44), (44, 56, 57, 45), (45, 57, 58, 46), (46, 58, 59, 47), (47, 59, 48, 36), (48, 60, 61, 49), (49, 61, 62, 50), (50, 62, 63, 51), (51, 63, 64, 52), (52, 64, 65, 53), (53, 65, 66, 54), (54, 66, 67, 55), (55, 67, 68, 56), (56, 68, 69, 57), (57, 69, 70, 58), (58, 70, 71, 59), (59, 71, 60, 48), (60, 0, 1, 61), (61, 1, 2, 62), (62, 2, 3, 63), (63, 3, 4, 64), (64, 4, 5, 65), (65, 5, 6, 66), (66, 6, 7, 67), (67, 7, 8, 68), (68, 8, 9, 69), (69, 9, 10, 70), (70, 10, 11, 71), (71, 11, 0, 60)])
_uv = me_torus.uv_layers.new(name='UVMap')
_uv.uv.foreach_set('vector', [0.5, 0.5, 0.6667, 0.5, 0.6667, 0.5833, 0.5, 0.5833, 0.5, 0.5833, 0.6667, 0.5833, 0.6667, 0.6667, 0.5, 0.6667, 0.5, 0.6667, 0.6667, 0.6667, 0.6667, 0.75, 0.5, 0.75, 0.5, 0.75, 0.6667, 0.75, 0.6667, 0.8333, 0.5, 0.8333, 0.5, 0.8333, 0.6667, 0.8333, 0.6667, 0.9167, 0.5, 0.9167, 0.5, 0.9167, 0.6667, 0.9167, 0.6667, 1.0, 0.5, 1.0, 0.5, 2.22e-16, 0.6667, 2.22e-16, 0.6667, 0.08333, 0.5, 0.08333, 0.5, 0.08333, 0.6667, 0.08333, 0.6667, 0.1667, 0.5, 0.1667, 0.5, 0.1667, 0.6667, 0.1667, 0.6667, 0.25, 0.5, 0.25, 0.5, 0.25, 0.6667, 0.25, 0.6667, 0.3333, 0.5, 0.3333, 0.5, 0.3333, 0.6667, 0.3333, 0.6667, 0.4167, 0.5, 0.4167, 0.5, 0.4167, 0.6667, 0.4167, 0.6667, 0.5, 0.5, 0.5, 0.6667, 0.5, 0.8333, 0.5, 0.8333, 0.5833, 0.6667, 0.5833, 0.6667, 0.5833, 0.8333, 0.5833, 0.8333, 0.6667, 0.6667, 0.6667, 0.6667, 0.6667, 0.8333, 0.6667, 0.8333, 0.75, 0.6667, 0.75, 0.6667, 0.75, 0.8333, 0.75, 0.8333, 0.8333, 0.6667, 0.8333, 0.6667, 0.8333, 0.8333, 0.8333, 0.8333, 0.9167, 0.6667, 0.9167, 0.6667, 0.9167, 0.8333, 0.9167, 0.8333, 1.0, 0.6667, 1.0, 0.6667, 2.22e-16, 0.8333, 2.22e-16, 0.8333, 0.08333, 0.6667, 0.08333, 0.6667, 0.08333, 0.8333, 0.08333, 0.8333, 0.1667, 0.6667, 0.1667, 0.6667, 0.1667, 0.8333, 0.1667, 0.8333, 0.25, 0.6667, 0.25, 0.6667, 0.25, 0.8333, 0.25, 0.8333, 0.3333, 0.6667, 0.3333, 0.6667, 0.3333, 0.8333, 0.3333, 0.8333, 0.4167, 0.6667, 0.4167, 0.6667, 0.4167, 0.8333, 0.4167, 0.8333, 0.5, 0.6667, 0.5, 0.8333, 0.5, 1.0, 0.5, 1.0, 0.5833, 0.8333, 0.5833, 0.8333, 0.5833, 1.0, 0.5833, 1.0, 0.6667, 0.8333, 0.6667, 0.8333, 0.6667, 1.0, 0.6667, 1.0, 0.75, 0.8333, 0.75, 0.8333, 0.75, 1.0, 0.75, 1.0, 0.8333, 0.8333, 0.8333, 0.8333, 0.8333, 1.0, 0.8333, 1.0, 0.9167, 0.8333, 0.9167, 0.8333, 0.9167, 1.0, 0.9167, 1.0, 1.0, 0.8333, 1.0, 0.8333, 2.22e-16, 1.0, 2.22e-16, 1.0, 0.08333, 0.8333, 0.08333, 0.8333, 0.08333, 1.0, 0.08333, 1.0, 0.1667, 0.8333, 0.1667, 0.8333, 0.1667, 1.0, 0.1667, 1.0, 0.25, 0.8333, 0.25, 0.8333, 0.25, 1.0, 0.25, 1.0, 0.3333, 0.8333, 0.3333, 0.8333, 0.3333, 1.0, 0.3333, 1.0, 0.4167, 0.8333, 0.4167, 0.8333, 0.4167, 1.0, 0.4167, 1.0, 0.5, 0.8333, 0.5, -1.11e-16, 0.5, 0.1667, 0.5, 0.1667, 0.5833, -1.11e-16, 0.5833, -1.11e-16, 0.5833, 0.1667, 0.5833, 0.1667, 0.6667, -1.11e-16, 0.6667, -1.11e-16, 0.6667, 0.1667, 0.6667, 0.1667, 0.75, -1.11e-16, 0.75, -1.11e-16, 0.75, 0.1667, 0.75, 0.1667, 0.8333, -1.11e-16, 0.8333, -1.11e-16, 0.8333, 0.1667, 0.8333, 0.1667, 0.9167, -1.11e-16, 0.9167, -1.11e-16, 0.9167, 0.1667, 0.9167, 0.1667, 1.0, -1.11e-16, 1.0, -1.11e-16, 2.22e-16, 0.1667, 2.22e-16, 0.1667, 0.08333, -1.11e-16, 0.08333, -1.11e-16, 0.08333, 0.1667, 0.08333, 0.1667, 0.1667, -1.11e-16, 0.1667, -1.11e-16, 0.1667, 0.1667, 0.1667, 0.1667, 0.25, -1.11e-16, 0.25, -1.11e-16, 0.25, 0.1667, 0.25, 0.1667, 0.3333, -1.11e-16, 0.3333, -1.11e-16, 0.3333, 0.1667, 0.3333, 0.1667, 0.4167, -1.11e-16, 0.4167, -1.11e-16, 0.4167, 0.1667, 0.4167, 0.1667, 0.5, -1.11e-16, 0.5, 0.1667, 0.5, 0.3333, 0.5, 0.3333, 0.5833, 0.1667, 0.5833, 0.1667, 0.5833, 0.3333, 0.5833, 0.3333, 0.6667, 0.1667, 0.6667, 0.1667, 0.6667, 0.3333, 0.6667, 0.3333, 0.75, 0.1667, 0.75, 0.1667, 0.75, 0.3333, 0.75, 0.3333, 0.8333, 0.1667, 0.8333, 0.1667, 0.8333, 0.3333, 0.8333, 0.3333, 0.9167, 0.1667, 0.9167, 0.1667, 0.9167, 0.3333, 0.9167, 0.3333, 1.0, 0.1667, 1.0, 0.1667, 2.22e-16, 0.3333, 2.22e-16, 0.3333, 0.08333, 0.1667, 0.08333, 0.1667, 0.08333, 0.3333, 0.08333, 0.3333, 0.1667, 0.1667, 0.1667, 0.1667, 0.1667, 0.3333, 0.1667, 0.3333, 0.25, 0.1667, 0.25, 0.1667, 0.25, 0.3333, 0.25, 0.3333, 0.3333, 0.1667, 0.3333, 0.1667, 0.3333, 0.3333, 0.3333, 0.3333, 0.4167, 0.1667, 0.4167, 0.1667, 0.4167, 0.3333, 0.4167, 0.3333, 0.5, 0.1667, 0.5, 0.3333, 0.5, 0.5, 0.5, 0.5, 0.5833, 0.3333, 0.5833, 0.3333, 0.5833, 0.5, 0.5833, 0.5, 0.6667, 0.3333, 0.6667, 0.3333, 0.6667, 0.5, 0.6667, 0.5, 0.75, 0.3333, 0.75, 0.3333, 0.75, 0.5, 0.75, 0.5, 0.8333, 0.3333, 0.8333, 0.3333, 0.8333, 0.5, 0.8333, 0.5, 0.9167, 0.3333, 0.9167, 0.3333, 0.9167, 0.5, 0.9167, 0.5, 1.0, 0.3333, 1.0, 0.3333, 2.22e-16, 0.5, 2.22e-16, 0.5, 0.08333, 0.3333, 0.08333, 0.3333, 0.08333, 0.5, 0.08333, 0.5, 0.1667, 0.3333, 0.1667, 0.3333, 0.1667, 0.5, 0.1667, 0.5, 0.25, 0.3333, 0.25, 0.3333, 0.25, 0.5, 0.25, 0.5, 0.3333, 0.3333, 0.3333, 0.3333, 0.3333, 0.5, 0.3333, 0.5, 0.4167, 0.3333, 0.4167, 0.3333, 0.4167, 0.5, 0.4167, 0.5, 0.5, 0.3333, 0.5])
me_torus.materials.append(mat_emissive)
me_torus.update()
me_cube_002 = bpy.data.meshes.new('Cube.002')
me_cube_002.from_pydata([(0.6387, 0.6387, 1.338), (0.6387, -0.6387, 1.338), (-0.6387, 0.6387, 1.338), (-0.6387, -0.6387, 1.338), (-0.7805, -0.7805, 1.338), (0.7805, -0.7805, 1.338), (-0.7805, 0.7805, 1.338), (0.7805, 0.7805, 1.338), (-0.5428, 0.2018, 2.308), (-0.5428, -0.5428, 2.308), (0.5428, -0.5428, 2.308), (0.5428, 0.2018, 2.308), (-0.22, -0.7805, 1.338), (0.22, -0.7805, 1.338), (0.1417, 0.7458, 1.408), (-0.1417, 0.7458, 1.408), (0.22, -0.5428, 2.308), (-0.22, -0.5428, 2.308), (-0.1417, 0.3353, 2.238), (0.1417, 0.3353, 2.238), (0.22, 0.7805, 1.338), (-0.22, 0.7805, 1.338), (-0.22, 0.2018, 2.308), (0.22, 0.2018, 2.308), (0.1417, 0.6299, 1.351), (-0.1417, 0.6299, 1.351), (-0.1417, 0.2194, 2.181), (0.1417, 0.2194, 2.181), (-0.5404, -0.2751, 1.655), (-0.5404, 0.1537, 1.655), (-0.5001, -0.3243, 1.937), (-0.5001, 0.1047, 1.936), (-0.691, 0.1047, 1.964), (-0.6909, -0.3243, 1.964), (-0.7312, 0.1537, 1.682), (-0.7312, -0.2751, 1.682), (-0.22, -0.7314, 1.681), (-0.22, -0.6908, 1.965), (-0.7313, -0.7313, 1.682), (-0.6909, -0.6909, 1.964), (-0.6909, -0.6909, 1.964), (-0.7313, -0.7313, 1.682), (-0.691, 0.4712, 1.963), (-0.7311, 0.6099, 1.683), (0.7311, 0.6099, 1.683), (0.691, 0.4712, 1.963), (0.7313, -0.7313, 1.682), (0.6909, -0.6909, 1.964), (0.22, -0.6908, 1.965), (0.22, -0.7314, 1.681), (-0.22, -0.6908, 1.965), (-0.22, -0.7314, 1.681), (-0.22, 0.6094, 1.684), (-0.22, 0.4717, 1.962), (0.22, 0.4717, 1.962), (0.22, 0.6094, 1.684), (-0.1417, 0.6091, 1.684), (-0.1417, 0.472, 1.962), (0.1417, 0.6091, 1.684), (0.1417, 0.472, 1.962), (-0.1417, 0.3562, 1.904), (-0.1417, 0.493, 1.627), (0.1417, 0.3562, 1.904), (0.1417, 0.493, 1.627), (-0.7312, -0.2751, 1.682), (-0.7312, 0.1537, 1.682), (-0.6909, -0.3243, 1.964), (-0.691, 0.1047, 1.964), (0.7312, 0.1537, 1.682), (0.7312, -0.2751, 1.682), (0.691, 0.1047, 1.964), (0.6909, -0.3243, 1.964), (-0.22, -0.2142, 1.338), (-0.22, 0.2142, 1.338), (0.22, 0.2142, 1.338), (0.22, -0.2142, 1.338), (0.5428, 0.04385, 2.308), (0.5428, -0.3849, 2.308), (-0.6417, 0.04385, 2.308), (-0.5428, -0.3849, 2.308), (0.7805, -0.2144, 1.338), (0.7805, 0.2144, 1.338), (-0.7805, 0.2144, 1.338), (-0.7805, -0.2144, 1.338), (-0.22, -0.5405, 1.688), (-0.22, -0.5, 1.938), (-0.5978, -0.5976, 1.712), (-0.5573, -0.5572, 1.926), (0.6079, -0.6077, 1.71), (0.5675, -0.5673, 1.929), (0.22, -0.5144, 1.94), (0.22, -0.555, 1.656), (0.5548, 0.1537, 1.657), (0.5549, -0.2751, 1.657), (0.5146, 0.1047, 1.938), (0.5145, -0.3243, 1.939), (0.22, -0.6417, 2.308), (-0.22, -0.6417, 2.308), (-0.22, 0.3007, 2.308), (0.22, 0.3007, 2.308), (0.6417, -0.6417, 2.308), (-0.6417, -0.6417, 2.308), (-0.6417, 0.3007, 2.308), (0.6417, 0.3007, 2.308), (-0.5428, 0.04385, 2.308), (-0.6417, -0.3849, 2.308), (0.6417, 0.04385, 2.308), (0.6417, -0.3849, 2.308), (-0.5428, 0.2018, 2.213), (-0.5428, -0.5428, 2.213), (0.5428, -0.5428, 2.213), (0.5428, 0.2018, 2.213), (0.22, -0.5428, 2.213), (-0.22, -0.5428, 2.213), (-0.22, 0.2018, 2.213), (0.22, 0.2018, 2.213), (-0.22, -0.3847, 2.213), (-0.22, 0.04374, 2.213), (0.22, -0.3847, 2.213), (0.22, 0.04374, 2.213), (0.5428, 0.04385, 2.213), (0.5428, -0.3849, 2.213), (-0.5428, -0.3849, 2.213), (-0.5428, 0.04385, 2.213), (0.1756, -0.4052, 2.213), (0.424, -0.4052, 2.213), (0.1756, -0.1569, 2.213), (0.424, -0.1569, 2.213), (0.1756, -0.1569, 2.29), (0.1756, -0.4052, 2.29), (0.424, -0.4052, 2.29), (0.424, -0.1569, 2.29), (-0.3113, 0.04385, 2.213), (-0.4009, 0.00672, 2.213), (-0.4381, -0.08293, 2.213), (-0.4009, -0.1726, 2.213), (-0.3113, -0.2097, 2.213), (-0.2216, -0.1726, 2.213), (-0.1845, -0.08293, 2.213), (-0.2216, 0.00672, 2.213), (-0.4009, 0.00672, 2.282), (-0.3113, 0.04385, 2.282), (-0.4381, -0.08293, 2.282), (-0.4009, -0.1726, 2.282), (-0.3113, -0.2097, 2.282), (-0.2216, -0.1726, 2.282), (-0.1845, -0.08293, 2.282), (-0.2216, 0.00672, 2.282)], [], [(0, 2, 3, 1), (7, 20, 55, 44), (76, 11, 111, 120), (4, 12, 51, 41), (48, 47, 100, 96), (75, 13, 12, 72), (46, 69, 93, 88), (22, 8, 108, 114), (77, 76, 120, 121), (67, 42, 43, 65), (13, 49, 51, 12), (19, 59, 62, 27), (17, 16, 112, 113), (13, 75, 80, 5), (13, 5, 46, 49), (15, 14, 20, 21), (14, 58, 55, 20), (19, 18, 98, 99), (57, 18, 26, 60), (25, 61, 63, 24), (15, 56, 61, 25), (18, 19, 27, 26), (14, 15, 25, 24), (58, 14, 24, 63), (83, 4, 41, 64), (59, 19, 99, 54), (56, 15, 21, 52), (48, 96, 97, 50), (60, 26, 27, 62), (18, 57, 53, 98), (21, 6, 43, 52), (45, 54, 99, 103), (20, 74, 73, 21), (42, 67, 78, 102), (53, 42, 102, 98), (57, 60, 61, 56), (60, 62, 63, 61), (59, 54, 55, 58), (56, 52, 53, 57), (68, 70, 94, 92), (58, 63, 62, 59), (48, 50, 51, 49), (65, 64, 35, 34), (47, 71, 107, 100), (54, 45, 44, 55), (66, 40, 101, 105), (42, 53, 52, 43), (40, 50, 97, 101), (81, 7, 44, 68), (5, 80, 69, 46), (70, 45, 103, 106), (4, 83, 72, 12), (10, 77, 121, 110), (67, 65, 34, 32), (34, 35, 28, 29), (74, 20, 7, 81), (45, 70, 68, 44), (82, 6, 21, 73), (9, 17, 113, 109), (81, 68, 69, 80), (83, 64, 65, 82), (75, 72, 73, 74), (71, 47, 89, 95), (104, 79, 122, 123), (74, 81, 80, 75), (8, 104, 123, 108), (70, 106, 107, 71), (64, 41, 38, 35), (66, 105, 78, 67), (82, 73, 72, 83), (16, 10, 110, 112), (6, 82, 65, 43), (38, 36, 84, 86), (32, 34, 29, 31), (41, 51, 36, 38), (50, 40, 39, 37), (40, 66, 33, 39), (66, 67, 32, 33), (51, 50, 37, 36), (85, 87, 86, 84), (87, 30, 28, 86), (31, 29, 28, 30), (36, 37, 85, 84), (33, 32, 31, 30), (39, 33, 30, 87), (37, 39, 87, 85), (35, 38, 86, 28), (95, 89, 88, 93), (89, 90, 91, 88), (95, 93, 92, 94), (70, 71, 95, 94), (48, 49, 91, 90), (49, 46, 88, 91), (69, 68, 92, 93), (47, 48, 90, 89), (16, 17, 97, 96), (22, 23, 99, 98), (10, 16, 96, 100), (17, 9, 101, 97), (8, 22, 98, 102), (23, 11, 103, 99), (79, 104, 78, 105), (76, 77, 107, 106), (9, 79, 105, 101), (104, 8, 102, 78), (77, 10, 100, 107), (11, 76, 106, 103), (112, 118, 116, 113), (109, 113, 116, 122), (112, 110, 121, 118), (123, 117, 114, 108), (119, 120, 111, 115), (119, 115, 114, 117), (117, 123, 122, 116), (119, 117, 116, 118), (120, 119, 118, 121), (23, 22, 114, 115), (79, 9, 109, 122), (11, 23, 115, 111), (124, 126, 127, 125), (129, 130, 131, 128), (127, 126, 128, 131), (124, 125, 130, 129), (125, 127, 131, 130), (126, 124, 129, 128), (133, 132, 139, 138, 137, 136, 135, 134), (140, 142, 143, 144, 145, 146, 147, 141), (133, 134, 142, 140), (138, 139, 147, 146), (136, 137, 145, 144), (134, 135, 143, 142), (132, 133, 140, 141), (139, 132, 141, 147), (137, 138, 146, 145), (135, 136, 144, 143)])
me_cube_002.polygons.foreach_set('material_index', [0, 0, 0, 0, 0, 0, 0, 0, 0, 0, 0, 0, 0, 0, 0, 0, 0, 0, 0, 0, 0, 0, 0, 0, 0, 0, 0, 0, 0, 0, 0, 0, 0, 0, 0, 0, 0, 0, 0, 0, 0, 0, 0, 0, 0, 0, 0, 0, 0, 0, 0, 0, 0, 0, 0, 0, 0, 0, 0, 0, 0, 0, 0, 0, 0, 0, 0, 0, 0, 0, 0, 0, 0, 0, 0, 0, 0, 0, 0, 1, 1, 1, 0, 0, 0, 0, 0, 1, 1, 1, 0, 0, 0, 0, 0, 0, 0, 0, 0, 0, 0, 0, 0, 0, 0, 0, 0, 0, 0, 0, 0, 0, 0, 0, 0, 0, 0, 0, 0, 0, 1, 1, 1, 1, 1, 0, 1, 1, 1, 1, 1, 1, 1, 1, 1])
_uv = me_cube_002.uv_layers.new(name='UVMap')
_uv.uv.foreach_set('vector', [0.6572, 0.5322, 0.8428, 0.5322, 0.8428, 0.7178, 0.6572, 0.7178, 1.0, 1.0, 0.6409, 1.0, 0.6518, 1.0, 1.0, 1.0, 0.9229, 0.7275, 0.9229, 0.895, 0.9229, 0.895, 0.9229, 0.7275, 0.0, 0.0, 0.3591, 0.0, 0.3483, 0.0, 0.0, 0.0, 0.6606, 0.0, 1.0, 0.0, 1.0, 0.0, 0.6714, 0.0, 0.6409, 0.3628, 0.6409, 0.0, 0.3591, 0.0, 0.3591, 0.3628, 1.0, 0.0, 1.0, 0.3401, 1.0, 0.3401, 1.0, 0.0, 0.3286, 0.895, 0.07707, 0.895, 0.07707, 0.895, 0.3286, 0.895, 0.9229, 0.2725, 0.9229, 0.7275, 0.9229, 0.7275, 0.9229, 0.2725, 0.0, 0.6846, 0.0, 1.0, 0.0, 1.0, 0.0, 0.6599, 0.6409, 0.0, 0.6517, 0.0, 0.3483, 0.0, 0.3591, 0.0, 0.6096, 1.0, 0.6036, 1.0, 0.6036, 1.0, 0.6096, 1.0, 0.3286, 0.105, 0.6714, 0.105, 0.6714, 0.105, 0.3286, 0.105, 0.6409, 0.0, 0.6409, 0.3628, 1.0, 0.3627, 1.0, 0.0, 0.6409, 0.0, 1.0, 0.0, 1.0, 0.0, 0.6517, 0.0, 0.4083, 1.0, 0.5917, 1.0, 0.6409, 1.0, 0.3591, 1.0, 0.5917, 1.0, 0.5976, 1.0, 0.6518, 1.0, 0.6409, 1.0, 0.6096, 1.0, 0.3904, 1.0, 0.3286, 1.0, 0.6714, 1.0, 0.3964, 1.0, 0.3904, 1.0, 0.3904, 1.0, 0.3964, 1.0, 0.4083, 1.0, 0.4024, 1.0, 0.5976, 1.0, 0.5917, 1.0, 0.4083, 1.0, 0.4024, 1.0, 0.4024, 1.0, 0.4083, 1.0, 0.3904, 1.0, 0.6096, 1.0, 0.6096, 1.0, 0.3904, 1.0, 0.5917, 1.0, 0.4083, 1.0, 0.4083, 1.0, 0.5917, 1.0, 0.5976, 1.0, 0.5917, 1.0, 0.5917, 1.0, 0.5976, 1.0, 0.0, 0.3627, 0.0, 0.0, 0.0, 0.0, 0.0, 0.3401, 0.6036, 1.0, 0.6096, 1.0, 0.6714, 1.0, 0.6605, 1.0, 0.4024, 1.0, 0.4083, 1.0, 0.3591, 1.0, 0.3482, 1.0, 0.6606, 0.0, 0.6714, 0.0, 0.3286, 0.0, 0.3394, 0.0, 0.3964, 1.0, 0.3904, 1.0, 0.6096, 1.0, 0.6036, 1.0, 0.3904, 1.0, 0.3964, 1.0, 0.3395, 1.0, 0.3286, 1.0, 0.3591, 1.0, 0.0, 1.0, 0.0, 1.0, 0.3482, 1.0, 1.0, 1.0, 0.6605, 1.0, 0.6714, 1.0, 1.0, 1.0, 0.6409, 1.0, 0.6409, 0.6372, 0.3591, 0.6372, 0.3591, 1.0, 0.0, 1.0, 0.0, 0.6846, 0.0, 0.7275, 0.0, 1.0, 0.3395, 1.0, 0.0, 1.0, 0.0, 1.0, 0.3286, 1.0, 0.3964, 1.0, 0.3964, 1.0, 0.4024, 1.0, 0.4024, 1.0, 0.3964, 1.0, 0.6036, 1.0, 0.5976, 1.0, 0.4024, 1.0, 0.6036, 1.0, 0.6605, 1.0, 0.6518, 1.0, 0.5976, 1.0, 0.4024, 1.0, 0.3482, 1.0, 0.3395, 1.0, 0.3964, 1.0, 1.0, 0.6599, 1.0, 0.6846, 1.0, 0.6846, 1.0, 0.6599, 0.5976, 1.0, 0.5976, 1.0, 0.6036, 1.0, 0.6036, 1.0, 0.6606, 0.0, 0.3394, 0.0, 0.3483, 0.0, 0.6517, 0.0, 0.0, 0.6599, 0.0, 0.3401, 0.0, 0.3401, 0.0, 0.6599, 1.0, 0.0, 1.0, 0.3154, 1.0, 0.2725, 1.0, 0.0, 0.6605, 1.0, 1.0, 1.0, 1.0, 1.0, 0.6518, 1.0, 0.0, 0.3154, 0.0, 0.0, 0.0, 0.0, 0.0, 0.2725, 0.0, 1.0, 0.3395, 1.0, 0.3482, 1.0, 0.0, 1.0, 0.0, 0.0, 0.3394, 0.0, 0.3286, 0.0, 0.0, 0.0, 1.0, 0.6373, 1.0, 1.0, 1.0, 1.0, 1.0, 0.6599, 1.0, 0.0, 1.0, 0.3627, 1.0, 0.3401, 1.0, 0.0, 1.0, 0.6846, 1.0, 1.0, 1.0, 1.0, 1.0, 0.7275, 0.0, 0.0, 0.0, 0.3627, 0.3591, 0.3628, 0.3591, 0.0, 0.9229, 0.105, 0.9229, 0.2725, 0.9229, 0.2725, 0.9229, 0.105, 0.0, 0.6846, 0.0, 0.6599, 0.0, 0.6599, 0.0, 0.6846, 0.0, 0.6599, 0.0, 0.3401, 0.0, 0.3401, 0.0, 0.6599, 0.6409, 0.6372, 0.6409, 1.0, 1.0, 1.0, 1.0, 0.6373, 1.0, 1.0, 1.0, 0.6846, 1.0, 0.6599, 1.0, 1.0, 0.0, 0.6373, 0.0, 1.0, 0.3591, 1.0, 0.3591, 0.6372, 0.07707, 0.105, 0.3286, 0.105, 0.3286, 0.105, 0.07707, 0.105, 1.0, 0.6373, 1.0, 0.6599, 1.0, 0.3401, 1.0, 0.3627, 0.0, 0.3627, 0.0, 0.3401, 0.0, 0.6599, 0.0, 0.6373, 0.6409, 0.3628, 0.3591, 0.3628, 0.3591, 0.6372, 0.6409, 0.6372, 1.0, 0.3154, 1.0, 0.0, 1.0, 0.0, 1.0, 0.3154, 0.07707, 0.7275, 0.07707, 0.2725, 0.07707, 0.2725, 0.07707, 0.7275, 0.6409, 0.6372, 1.0, 0.6373, 1.0, 0.3627, 0.6409, 0.3628, 0.07707, 0.895, 0.07707, 0.7275, 0.07707, 0.7275, 0.07707, 0.895, 1.0, 0.6846, 1.0, 0.7275, 1.0, 0.2725, 1.0, 0.3154, 0.0, 0.3401, 0.0, 0.0, 0.0, 0.0, 0.0, 0.3401, 0.0, 0.3154, 0.0, 0.2725, 0.0, 0.7275, 0.0, 0.6846, 0.0, 0.6373, 0.3591, 0.6372, 0.3591, 0.3628, 0.0, 0.3627, 0.6714, 0.105, 0.9229, 0.105, 0.9229, 0.105, 0.6714, 0.105, 0.0, 1.0, 0.0, 0.6373, 0.0, 0.6599, 0.0, 1.0, 0.0, 0.0, 0.3483, 0.0, 0.3483, 0.0, 0.0, 0.0, 0.0, 0.6846, 0.0, 0.6599, 0.0, 0.6599, 0.0, 0.6846, 0.0, 0.0, 0.3483, 0.0, 0.3483, 0.0, 0.0, 0.0, 0.3394, 0.0, 0.0, 0.0, 0.0, 0.0, 0.3394, 0.0, 0.0, 0.0, 0.0, 0.3154, 0.0, 0.3154, 0.0, 0.0, 0.0, 0.3154, 0.0, 0.6846, 0.0, 0.6846, 0.0, 0.3154, 0.3483, 0.0, 0.3394, 0.0, 0.3394, 0.0, 0.3483, 0.0, 0.3394, 0.0, 0.0, 0.0, 0.0, 0.0, 0.3483, 0.0, 0.0, 0.0, 0.0, 0.3154, 0.0, 0.3401, 0.0, 0.0, 0.0, 0.6846, 0.0, 0.6599, 0.0, 0.3401, 0.0, 0.3154, 0.3483, 0.0, 0.3394, 0.0, 0.3394, 0.0, 0.3483, 0.0, 0.0, 0.3154, 0.0, 0.6846, 0.0, 0.6846, 0.0, 0.3154, 0.0, 0.0, 0.0, 0.3154, 0.0, 0.3154, 0.0, 0.0, 0.3394, 0.0, 0.0, 0.0, 0.0, 0.0, 0.3394, 0.0, 0.0, 0.3401, 0.0, 0.0, 0.0, 0.0, 0.0, 0.3401, 1.0, 0.3154, 1.0, 0.0, 1.0, 0.0, 1.0, 0.3401, 1.0, 0.0, 0.6606, 0.0, 0.6517, 0.0, 1.0, 0.0, 1.0, 0.3154, 1.0, 0.3401, 1.0, 0.6599, 1.0, 0.6846, 1.0, 0.6846, 1.0, 0.3154, 1.0, 0.3154, 1.0, 0.6846, 0.6606, 0.0, 0.6517, 0.0, 0.6517, 0.0, 0.6606, 0.0, 0.6517, 0.0, 1.0, 0.0, 1.0, 0.0, 0.6517, 0.0, 1.0, 0.3401, 1.0, 0.6599, 1.0, 0.6599, 1.0, 0.3401, 1.0, 0.0, 0.6606, 0.0, 0.6606, 0.0, 1.0, 0.0, 0.6714, 0.105, 0.3286, 0.105, 0.3286, 0.0, 0.6714, 0.0, 0.3286, 0.895, 0.6714, 0.895, 0.6714, 1.0, 0.3286, 1.0, 0.9229, 0.105, 0.6714, 0.105, 0.6714, 0.0, 1.0, 0.0, 0.3286, 0.105, 0.07707, 0.105, 0.0, 0.0, 0.3286, 0.0, 0.07707, 0.895, 0.3286, 0.895, 0.3286, 1.0, 0.0, 1.0, 0.6714, 0.895, 0.9229, 0.895, 1.0, 1.0, 0.6714, 1.0, 0.07707, 0.2725, 0.07707, 0.7275, 0.0, 0.7275, 0.0, 0.2725, 0.9229, 0.7275, 0.9229, 0.2725, 1.0, 0.2725, 1.0, 0.7275, 0.07707, 0.105, 0.07707, 0.2725, 0.0, 0.2725, 0.0, 0.0, 0.07707, 0.7275, 0.07707, 0.895, 0.0, 1.0, 0.0, 0.7275, 0.9229, 0.2725, 0.9229, 0.105, 1.0, 0.0, 1.0, 0.2725, 0.9229, 0.895, 0.9229, 0.7275, 1.0, 0.7275, 1.0, 1.0, 0.6714, 0.105, 0.6714, 0.2727, 0.3286, 0.2727, 0.3286, 0.105, 0.07707, 0.105, 0.3286, 0.105, 0.3286, 0.2727, 0.07707, 0.2725, 0.6714, 0.105, 0.9229, 0.105, 0.9229, 0.2725, 0.6714, 0.2727, 0.07707, 0.7275, 0.3286, 0.7273, 0.3286, 0.895, 0.07707, 0.895, 0.6714, 0.7273, 0.9229, 0.7275, 0.9229, 0.895, 0.6714, 0.895, 0.6714, 0.7273, 0.6714, 0.895, 0.3286, 0.895, 0.3286, 0.7273, 0.3286, 0.7273, 0.07707, 0.7275, 0.07707, 0.2725, 0.3286, 0.2727, 0.6714, 0.7273, 0.3286, 0.7273, 0.3286, 0.2727, 0.6714, 0.2727, 0.9229, 0.7275, 0.6714, 0.7273, 0.6714, 0.2727, 0.9229, 0.2725, 0.6714, 0.895, 0.3286, 0.895, 0.3286, 0.895, 0.6714, 0.895, 0.07707, 0.2725, 0.07707, 0.105, 0.07707, 0.105, 0.07707, 0.2725, 0.9229, 0.895, 0.6714, 0.895, 0.6714, 0.895, 0.9229, 0.895, 0.0, 0.0, 0.0, 1.0, 1.0, 1.0, 1.0, 0.0, 0.0, 0.0, 1.0, 0.0, 1.0, 1.0, 0.0, 1.0, 1.0, 1.0, 0.0, 1.0, 0.0, 1.0, 1.0, 1.0, 0.0, 0.0, 1.0, 0.0, 1.0, 0.0, 0.0, 0.0, 1.0, 0.0, 1.0, 1.0, 1.0, 1.0, 1.0, 0.0, 0.0, 1.0, 0.0, 0.0, 0.0, 0.0, 0.0, 1.0, 0.0, 0.0, 0.0, 0.0, 0.0, 0.0, 0.0, 0.0, 0.0, 0.0, 0.0, 0.0, 0.0, 0.0, 0.0, 0.0, 0.0, 0.0, 0.0, 0.0, 0.0, 0.0, 0.0, 0.0, 0.0, 0.0, 0.0, 0.0, 0.0, 0.0, 0.0, 0.0, 0.0, 0.0, 0.0, 0.0, 0.0, 0.0, 0.0, 0.0, 0.0, 0.0, 0.0, 0.0, 0.0, 0.0, 0.0, 0.0, 0.0, 0.0, 0.0, 0.0, 0.0, 0.0, 0.0, 0.0, 0.0, 0.0, 0.0, 0.0, 0.0, 0.0, 0.0, 0.0, 0.0, 0.0, 0.0, 0.0, 0.0, 0.0, 0.0, 0.0, 0.0, 0.0, 0.0, 0.0, 0.0, 0.0, 0.0, 0.0, 0.0, 0.0, 0.0, 0.0, 0.0, 0.0, 0.0, 0.0, 0.0, 0.0, 0.0, 0.0, 0.0, 0.0, 0.0, 0.0])
me_cube_002.materials.append(mat_metalgray)
me_cube_002.materials.append(mat_emissive)
me_cube_002.use_mirror_vertex_groups = False
me_cube_002.update()

# ---- objects
ob_cube_001 = bpy.data.objects.new('Cube.001', me_cube_001)
ob_circle = bpy.data.objects.new('Circle', me_circle)
ob_torus = bpy.data.objects.new('Torus', me_torus)
ob_torus_001 = bpy.data.objects.new('Torus.001', me_torus)
ob_torus_002 = bpy.data.objects.new('Torus.002', me_torus)
ob_torus_003 = bpy.data.objects.new('Torus.003', me_torus)
ob_torus_004 = bpy.data.objects.new('Torus.004', me_torus)
ob_torus_005 = bpy.data.objects.new('Torus.005', me_torus)
ob_cube_002 = bpy.data.objects.new('Cube.002', me_cube_002)

# ---- transforms, parenting, visibility, modifiers, constraints
ob_cube_001.location = (0.0, 0.0, 0.0)
ob_cube_001.lock_rotations_4d = False
ob_cube_001.empty_display_type = 'ARROWS'
ob_cube_001.lineart.crease_threshold = 0.0
ob_circle.location = (0.0, 0.3463, 1.766)
ob_circle.rotation_euler = (1.571, -0.0, 0.0)
ob_circle.scale = (0.1443, 0.1443, 0.1443)
ob_torus.location = (4.657e-10, 1.993, 1.766)
ob_torus.rotation_euler = (1.571, -0.0, 0.0)
ob_torus.scale = (0.2276, 0.2276, 0.2276)
ob_torus_001.location = (4.657e-10, 1.724, 1.766)
ob_torus_001.rotation_euler = (1.571, -0.0, 0.0)
ob_torus_001.scale = (0.2276, 0.2276, 0.2276)
ob_torus_002.location = (4.657e-10, 1.461, 1.766)
ob_torus_002.rotation_euler = (1.571, -0.0, 0.0)
ob_torus_002.scale = (0.2276, 0.2276, 0.2276)
ob_torus_003.location = (4.657e-10, 1.179, 1.766)
ob_torus_003.rotation_euler = (1.571, -0.0, 0.0)
ob_torus_003.scale = (0.2276, 0.2276, 0.2276)
ob_torus_004.location = (4.657e-10, 0.902, 1.766)
ob_torus_004.rotation_euler = (1.571, -0.0, 0.0)
ob_torus_004.scale = (0.2276, 0.2276, 0.2276)
ob_torus_005.location = (4.657e-10, 2.232, 1.766)
ob_torus_005.rotation_euler = (1.571, -0.0, 0.0)
ob_torus_005.scale = (0.2276, 0.2276, 0.2276)
ob_cube_002.location = (0.0, 0.0, 0.0)
ob_cube_002.lock_rotations_4d = False
ob_cube_002.empty_display_type = 'ARROWS'
ob_cube_002.lineart.crease_threshold = 0.0

# ---- collection membership
col_collection.objects.link(ob_cube_001)
col_collection.objects.link(ob_circle)
col_collection.objects.link(ob_torus)
col_collection.objects.link(ob_torus_001)
col_collection.objects.link(ob_torus_002)
col_collection.objects.link(ob_torus_003)
col_collection.objects.link(ob_torus_004)
col_collection.objects.link(ob_torus_005)
col_collection.objects.link(ob_cube_002)

# ---- scene / render settings (as saved in the file)
scene.frame_start = 1; scene.frame_end = 250; scene.frame_set(1)
scene.render.engine = 'BLENDER_EEVEE_NEXT'
scene.cycles.sampling_pattern = 'TABULATED_SOBOL'
scene.view_settings.view_transform = 'Filmic'
bpy.context.view_layer.update()

# ---- added for rendering (the .blend has no active camera and no usable light): camera, sun
cam_auto = bpy.data.cameras.new('AutoCamera')
cam_auto.lens = 50.0
cam_auto.sensor_width = 36.0
cam_auto.clip_end = 1000.0
ob_auto_camera = bpy.data.objects.new('AutoCamera', cam_auto)
scene.collection.objects.link(ob_auto_camera)
ob_auto_camera.location = (4.54732, -4.57184, 4.72705)
ob_auto_camera.rotation_euler = (1.09748, -7.21219e-08, 0.694738)
scene.camera = ob_auto_camera
light_auto_sun = bpy.data.lights.new('AutoSun', 'SUN')
light_auto_sun.energy = 3.0
light_auto_sun.angle = 0.0523599
ob_auto_sun = bpy.data.objects.new('AutoSun', light_auto_sun)
scene.collection.objects.link(ob_auto_sun)
ob_auto_sun.rotation_euler = (0.872665, 0.174533, 0.523599)
bpy.context.view_layer.update()
